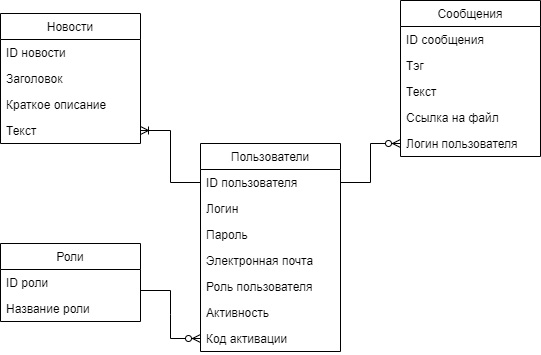

The diagram above was exported from draw.io. Its source (the exported page's mxGraphModel, read from the mxfile embedded in the PNG):
<mxGraphModel dx="1422" dy="737" grid="1" gridSize="10" guides="1" tooltips="1" connect="1" arrows="1" fold="1" page="1" pageScale="1" pageWidth="827" pageHeight="1169" math="0" shadow="0">
  <root>
    <mxCell id="oNMNm8ubRKnxJBeJDaBQ-0" />
    <mxCell id="oNMNm8ubRKnxJBeJDaBQ-1" parent="oNMNm8ubRKnxJBeJDaBQ-0" />
    <mxCell id="oNMNm8ubRKnxJBeJDaBQ-2" value="Пользователи" style="swimlane;fontStyle=0;childLayout=stackLayout;horizontal=1;startSize=26;fillColor=none;horizontalStack=0;resizeParent=1;resizeParentMax=0;resizeLast=0;collapsible=1;marginBottom=0;" parent="oNMNm8ubRKnxJBeJDaBQ-1" vertex="1">
      <mxGeometry x="240" y="190" width="140" height="208" as="geometry" />
    </mxCell>
    <mxCell id="oNMNm8ubRKnxJBeJDaBQ-3" value="ID пользователя" style="text;strokeColor=none;fillColor=none;align=left;verticalAlign=top;spacingLeft=4;spacingRight=4;overflow=hidden;rotatable=0;points=[[0,0.5],[1,0.5]];portConstraint=eastwest;" parent="oNMNm8ubRKnxJBeJDaBQ-2" vertex="1">
      <mxGeometry y="26" width="140" height="26" as="geometry" />
    </mxCell>
    <mxCell id="oNMNm8ubRKnxJBeJDaBQ-4" value="Логин" style="text;strokeColor=none;fillColor=none;align=left;verticalAlign=top;spacingLeft=4;spacingRight=4;overflow=hidden;rotatable=0;points=[[0,0.5],[1,0.5]];portConstraint=eastwest;" parent="oNMNm8ubRKnxJBeJDaBQ-2" vertex="1">
      <mxGeometry y="52" width="140" height="26" as="geometry" />
    </mxCell>
    <mxCell id="oNMNm8ubRKnxJBeJDaBQ-5" value="Пароль" style="text;strokeColor=none;fillColor=none;align=left;verticalAlign=top;spacingLeft=4;spacingRight=4;overflow=hidden;rotatable=0;points=[[0,0.5],[1,0.5]];portConstraint=eastwest;" parent="oNMNm8ubRKnxJBeJDaBQ-2" vertex="1">
      <mxGeometry y="78" width="140" height="26" as="geometry" />
    </mxCell>
    <mxCell id="oNMNm8ubRKnxJBeJDaBQ-6" value="Электронная почта" style="text;strokeColor=none;fillColor=none;align=left;verticalAlign=top;spacingLeft=4;spacingRight=4;overflow=hidden;rotatable=0;points=[[0,0.5],[1,0.5]];portConstraint=eastwest;" parent="oNMNm8ubRKnxJBeJDaBQ-2" vertex="1">
      <mxGeometry y="104" width="140" height="26" as="geometry" />
    </mxCell>
    <mxCell id="oNMNm8ubRKnxJBeJDaBQ-7" value="Роль пользователя" style="text;strokeColor=none;fillColor=none;align=left;verticalAlign=top;spacingLeft=4;spacingRight=4;overflow=hidden;rotatable=0;points=[[0,0.5],[1,0.5]];portConstraint=eastwest;" parent="oNMNm8ubRKnxJBeJDaBQ-2" vertex="1">
      <mxGeometry y="130" width="140" height="26" as="geometry" />
    </mxCell>
    <mxCell id="oNMNm8ubRKnxJBeJDaBQ-8" value="Активность" style="text;strokeColor=none;fillColor=none;align=left;verticalAlign=top;spacingLeft=4;spacingRight=4;overflow=hidden;rotatable=0;points=[[0,0.5],[1,0.5]];portConstraint=eastwest;" parent="oNMNm8ubRKnxJBeJDaBQ-2" vertex="1">
      <mxGeometry y="156" width="140" height="26" as="geometry" />
    </mxCell>
    <mxCell id="oNMNm8ubRKnxJBeJDaBQ-9" value="Код активации" style="text;strokeColor=none;fillColor=none;align=left;verticalAlign=top;spacingLeft=4;spacingRight=4;overflow=hidden;rotatable=0;points=[[0,0.5],[1,0.5]];portConstraint=eastwest;" parent="oNMNm8ubRKnxJBeJDaBQ-2" vertex="1">
      <mxGeometry y="182" width="140" height="26" as="geometry" />
    </mxCell>
    <mxCell id="oNMNm8ubRKnxJBeJDaBQ-20" value="Новости" style="swimlane;fontStyle=0;childLayout=stackLayout;horizontal=1;startSize=26;fillColor=none;horizontalStack=0;resizeParent=1;resizeParentMax=0;resizeLast=0;collapsible=1;marginBottom=0;" parent="oNMNm8ubRKnxJBeJDaBQ-1" vertex="1">
      <mxGeometry x="40" y="60" width="140" height="130" as="geometry" />
    </mxCell>
    <mxCell id="oNMNm8ubRKnxJBeJDaBQ-21" value="ID новости" style="text;strokeColor=none;fillColor=none;align=left;verticalAlign=top;spacingLeft=4;spacingRight=4;overflow=hidden;rotatable=0;points=[[0,0.5],[1,0.5]];portConstraint=eastwest;" parent="oNMNm8ubRKnxJBeJDaBQ-20" vertex="1">
      <mxGeometry y="26" width="140" height="26" as="geometry" />
    </mxCell>
    <mxCell id="oNMNm8ubRKnxJBeJDaBQ-22" value="Заголовок" style="text;strokeColor=none;fillColor=none;align=left;verticalAlign=top;spacingLeft=4;spacingRight=4;overflow=hidden;rotatable=0;points=[[0,0.5],[1,0.5]];portConstraint=eastwest;" parent="oNMNm8ubRKnxJBeJDaBQ-20" vertex="1">
      <mxGeometry y="52" width="140" height="26" as="geometry" />
    </mxCell>
    <mxCell id="oNMNm8ubRKnxJBeJDaBQ-23" value="Краткое описание" style="text;strokeColor=none;fillColor=none;align=left;verticalAlign=top;spacingLeft=4;spacingRight=4;overflow=hidden;rotatable=0;points=[[0,0.5],[1,0.5]];portConstraint=eastwest;" parent="oNMNm8ubRKnxJBeJDaBQ-20" vertex="1">
      <mxGeometry y="78" width="140" height="26" as="geometry" />
    </mxCell>
    <mxCell id="oNMNm8ubRKnxJBeJDaBQ-24" value="Текст" style="text;strokeColor=none;fillColor=none;align=left;verticalAlign=top;spacingLeft=4;spacingRight=4;overflow=hidden;rotatable=0;points=[[0,0.5],[1,0.5]];portConstraint=eastwest;" parent="oNMNm8ubRKnxJBeJDaBQ-20" vertex="1">
      <mxGeometry y="104" width="140" height="26" as="geometry" />
    </mxCell>
    <mxCell id="oNMNm8ubRKnxJBeJDaBQ-26" value="Сообщения" style="swimlane;fontStyle=0;childLayout=stackLayout;horizontal=1;startSize=26;fillColor=none;horizontalStack=0;resizeParent=1;resizeParentMax=0;resizeLast=0;collapsible=1;marginBottom=0;" parent="oNMNm8ubRKnxJBeJDaBQ-1" vertex="1">
      <mxGeometry x="440" y="47" width="140" height="156" as="geometry" />
    </mxCell>
    <mxCell id="oNMNm8ubRKnxJBeJDaBQ-27" value="ID сообщения" style="text;strokeColor=none;fillColor=none;align=left;verticalAlign=top;spacingLeft=4;spacingRight=4;overflow=hidden;rotatable=0;points=[[0,0.5],[1,0.5]];portConstraint=eastwest;" parent="oNMNm8ubRKnxJBeJDaBQ-26" vertex="1">
      <mxGeometry y="26" width="140" height="26" as="geometry" />
    </mxCell>
    <mxCell id="oNMNm8ubRKnxJBeJDaBQ-28" value="Тэг" style="text;strokeColor=none;fillColor=none;align=left;verticalAlign=top;spacingLeft=4;spacingRight=4;overflow=hidden;rotatable=0;points=[[0,0.5],[1,0.5]];portConstraint=eastwest;" parent="oNMNm8ubRKnxJBeJDaBQ-26" vertex="1">
      <mxGeometry y="52" width="140" height="26" as="geometry" />
    </mxCell>
    <mxCell id="oNMNm8ubRKnxJBeJDaBQ-29" value="Текст" style="text;strokeColor=none;fillColor=none;align=left;verticalAlign=top;spacingLeft=4;spacingRight=4;overflow=hidden;rotatable=0;points=[[0,0.5],[1,0.5]];portConstraint=eastwest;" parent="oNMNm8ubRKnxJBeJDaBQ-26" vertex="1">
      <mxGeometry y="78" width="140" height="26" as="geometry" />
    </mxCell>
    <mxCell id="oNMNm8ubRKnxJBeJDaBQ-30" value="Ссылка на файл" style="text;strokeColor=none;fillColor=none;align=left;verticalAlign=top;spacingLeft=4;spacingRight=4;overflow=hidden;rotatable=0;points=[[0,0.5],[1,0.5]];portConstraint=eastwest;" parent="oNMNm8ubRKnxJBeJDaBQ-26" vertex="1">
      <mxGeometry y="104" width="140" height="26" as="geometry" />
    </mxCell>
    <mxCell id="oNMNm8ubRKnxJBeJDaBQ-33" value="Логин пользователя" style="text;strokeColor=none;fillColor=none;align=left;verticalAlign=top;spacingLeft=4;spacingRight=4;overflow=hidden;rotatable=0;points=[[0,0.5],[1,0.5]];portConstraint=eastwest;" parent="oNMNm8ubRKnxJBeJDaBQ-26" vertex="1">
      <mxGeometry y="130" width="140" height="26" as="geometry" />
    </mxCell>
    <mxCell id="oNMNm8ubRKnxJBeJDaBQ-37" value="" style="edgeStyle=entityRelationEdgeStyle;fontSize=12;html=1;endArrow=ERoneToMany;rounded=0;exitX=0;exitY=0.5;exitDx=0;exitDy=0;entryX=1;entryY=0.5;entryDx=0;entryDy=0;" parent="oNMNm8ubRKnxJBeJDaBQ-1" source="oNMNm8ubRKnxJBeJDaBQ-3" target="oNMNm8ubRKnxJBeJDaBQ-24" edge="1">
      <mxGeometry width="100" height="100" relative="1" as="geometry">
        <mxPoint x="40" y="450" as="sourcePoint" />
        <mxPoint x="200" y="163" as="targetPoint" />
      </mxGeometry>
    </mxCell>
    <mxCell id="oNMNm8ubRKnxJBeJDaBQ-38" value="" style="edgeStyle=entityRelationEdgeStyle;fontSize=12;html=1;endArrow=ERzeroToMany;endFill=1;rounded=0;exitX=1;exitY=0.5;exitDx=0;exitDy=0;entryX=0;entryY=0.5;entryDx=0;entryDy=0;" parent="oNMNm8ubRKnxJBeJDaBQ-1" source="oNMNm8ubRKnxJBeJDaBQ-3" target="oNMNm8ubRKnxJBeJDaBQ-33" edge="1">
      <mxGeometry width="100" height="100" relative="1" as="geometry">
        <mxPoint x="470" y="640" as="sourcePoint" />
        <mxPoint x="570" y="540" as="targetPoint" />
      </mxGeometry>
    </mxCell>
    <mxCell id="qFs_0BUwwLvqgckVzJJK-0" value="Роли" style="swimlane;fontStyle=0;childLayout=stackLayout;horizontal=1;startSize=26;fillColor=none;horizontalStack=0;resizeParent=1;resizeParentMax=0;resizeLast=0;collapsible=1;marginBottom=0;" vertex="1" parent="oNMNm8ubRKnxJBeJDaBQ-1">
      <mxGeometry x="40" y="290" width="140" height="78" as="geometry" />
    </mxCell>
    <mxCell id="qFs_0BUwwLvqgckVzJJK-1" value="ID роли" style="text;strokeColor=none;fillColor=none;align=left;verticalAlign=top;spacingLeft=4;spacingRight=4;overflow=hidden;rotatable=0;points=[[0,0.5],[1,0.5]];portConstraint=eastwest;" vertex="1" parent="qFs_0BUwwLvqgckVzJJK-0">
      <mxGeometry y="26" width="140" height="26" as="geometry" />
    </mxCell>
    <mxCell id="qFs_0BUwwLvqgckVzJJK-2" value="Название роли" style="text;strokeColor=none;fillColor=none;align=left;verticalAlign=top;spacingLeft=4;spacingRight=4;overflow=hidden;rotatable=0;points=[[0,0.5],[1,0.5]];portConstraint=eastwest;" vertex="1" parent="qFs_0BUwwLvqgckVzJJK-0">
      <mxGeometry y="52" width="140" height="26" as="geometry" />
    </mxCell>
    <mxCell id="qFs_0BUwwLvqgckVzJJK-8" value="" style="edgeStyle=entityRelationEdgeStyle;fontSize=12;html=1;endArrow=ERzeroToMany;endFill=1;rounded=0;exitX=1;exitY=0.5;exitDx=0;exitDy=0;entryX=0;entryY=0.5;entryDx=0;entryDy=0;" edge="1" parent="oNMNm8ubRKnxJBeJDaBQ-1" target="oNMNm8ubRKnxJBeJDaBQ-9">
      <mxGeometry width="100" height="100" relative="1" as="geometry">
        <mxPoint x="180" y="337" as="sourcePoint" />
        <mxPoint x="210" y="580" as="targetPoint" />
      </mxGeometry>
    </mxCell>
  </root>
</mxGraphModel>